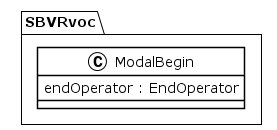

The diagram above was rendered by PlantUML. Its source (embedded in the PNG):
@startuml
!theme plain
package SBVRvoc {
class ModalBegin {
	 endOperator : EndOperator
}
}
@enduml